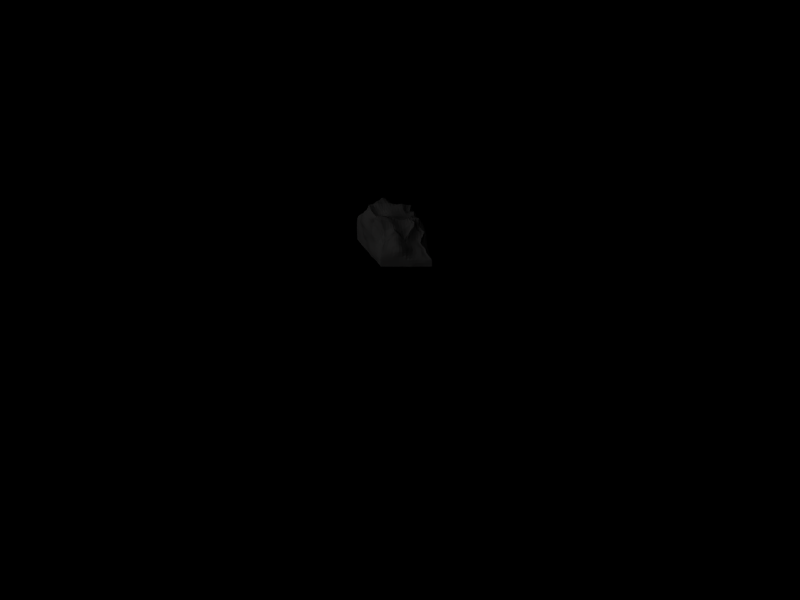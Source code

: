 # Source: stonewall4.blend  (saved by Blender 2.48.1; exported with 4.5.12 LTS)
import bpy
from mathutils import Matrix  # noqa: F401  (used for matrix-valued properties, if any)

bpy.ops.wm.read_factory_settings(use_empty=True)
scene = bpy.context.scene
scene.name = 'Scene'

# ---- collections
col_collection_1 = bpy.data.collections.new('Collection 1'); scene.collection.children.link(col_collection_1)

# ---- materials (node trees are filled in below, after node groups)
mat_material_001 = bpy.data.materials.new('Material.001')
mat_material_001.alpha_threshold = 0.0
mat_material_001.preview_render_type = 'FLAT'
mat_material_001.diffuse_color = (0.3564, 0.3506, 0.3506, 1.0)
mat_material_001.roughness = 0.5
mat_material_001.specular_intensity = 0.0
mat_material_001.line_color = (0.0, 0.0, 0.0, 1.0)

# ---- material node trees

# ---- world
world_world = bpy.data.worlds.new('World'); scene.world = world_world
world_world.color = (0.0, 0.0, 0.0)
world_world.use_sun_shadow = False
world_world.sun_shadow_jitter_overblur = 0.0
world_world.cycles.sampling_method = 'MANUAL'
world_world.cycles.sample_map_resolution = 256

# ---- cameras
cam_camera = bpy.data.cameras.new('Camera')
cam_camera.type = 'ORTHO'
cam_camera.passepartout_alpha = 0.2
cam_camera.clip_start = 0.001
cam_camera.clip_end = 4092.0
cam_camera.lens = 35.0
cam_camera.ortho_scale = 30.0
cam_camera.show_passepartout = False
cam_camera.show_safe_areas = True
cam_camera.dof.focus_distance = 0.0
cam_camera.dof.aperture_fstop = 128.0

# ---- lights
light_lamp_002 = bpy.data.lights.new('Lamp.002', 'POINT')
light_lamp_002.transmission_factor = 0.0
light_lamp_002.energy = 100.0
light_lamp_002.shadow_buffer_clip_start = 0.5
light_lamp_002.shadow_soft_size = 1.0
light_lamp_002.shadow_maximum_resolution = 0.006
light_lamp_002.use_absolute_resolution = True
light_lamp_002.cycles.use_multiple_importance_sampling = False
light_lamp = bpy.data.lights.new('Lamp', 'SUN')
light_lamp.transmission_factor = 0.0
light_lamp.angle = 1.571
light_lamp.energy = 1.0
light_lamp.shadow_buffer_clip_start = 0.5
light_lamp.shadow_soft_size = 1.0
light_lamp.shadow_cascade_max_distance = 1000.0
light_lamp.cycles.use_multiple_importance_sampling = False

# ---- meshes
me_plane = bpy.data.meshes.new('Plane')
me_plane.from_pydata([(0.6045, -0.05723, -0.3884), (0.9962, -1.046, -0.002478), (-0.9361, -1.046, -0.001858), (-0.7813, -0.03782, -0.4357), (0.001046, -1.046, 0.005089), (0.7762, -0.5213, -0.2132), (-0.08232, -0.08086, -0.3123), (-0.8576, -0.3588, -0.2171), (-0.01848, -0.3271, -0.0966), (0.4993, -1.046, 0.002381), (-0.4916, -1.046, 0.008078), (0.6951, -0.3781, -0.3084), (0.8799, -0.651, -0.09469), (0.368, 0.3291, -0.5097), (-0.4396, 0.234, -0.2976), (-0.9103, -0.5768, -0.05008), (-0.816, -0.2126, -0.3363), (-0.4484, -0.2571, -0.09454), (-0.07451, -0.2065, -0.2156), (0.4613, -0.3574, -0.3373), (0.01166, -0.5594, -0.004209), (-0.422, -0.02138, -0.2316), (0.4049, -0.1624, -0.5332), (-0.4803, -0.5568, -0.01062), (0.5018, -0.5951, -0.1551), (0.7502, -1.046, 0.005292), (0.2507, -1.046, 0.01719), (-0.7456, -1.046, 0.00318), (-0.2457, -1.046, 0.002527), (0.6175, -0.3029, -0.3517), (0.7461, -0.4383, -0.2694), (0.9896, -0.7872, -0.00607), (0.8077, -0.5865, -0.1639), (0.548, 0.09109, -0.5493), (0.1644, 0.1195, -0.4396), (-0.5968, 0.08014, -0.3857), (-0.2701, 0.1684, -0.259), (-0.9313, -0.7836, 0.002179), (-0.8799, -0.4443, -0.1343), (-0.8041, -0.1578, -0.3704), (-0.8383, -0.2956, -0.2741), (-0.2512, -0.2453, -0.04096), (-0.6747, -0.3414, -0.2012), (-0.05214, -0.2747, -0.141), (-0.07261, -0.1871, -0.2526), (0.6331, -0.4423, -0.2948), (0.2448, -0.3537, -0.3158), (0.01057, -0.4188, -0.05242), (0.006814, -0.7788, 0.02613), (-0.6103, -0.1438, -0.3122), (-0.4328, 0.08532, -0.2954), (-0.2673, -0.07723, -0.2014), (-0.4315, -0.1475, -0.1793), (0.1639, -0.1736, -0.4112), (0.3887, 0.002205, -0.5646), (0.5293, -0.2759, -0.4413), (0.4214, -0.2652, -0.447), (-0.7147, -0.5714, -0.02025), (-0.4629, -0.3758, -0.06704), (-0.2407, -0.5478, 0.02744), (-0.4837, -0.7815, 0.01383), (0.2705, -0.5959, -0.1445), (0.4826, -0.4512, -0.2835), (0.6917, -0.6333, -0.1207), (0.5001, -0.7862, 0.009254), (-0.6102, -0.05808, -0.3282), (-0.2693, 0.04033, -0.2512), (-0.6532, -0.2649, -0.2569), (-0.2597, -0.1753, -0.1111), (0.1606, -0.0704, -0.4479), (0.5246, -0.1627, -0.5013), (0.1957, -0.2817, -0.3536), (0.5681, -0.3534, -0.394), (-0.6918, -0.432, -0.1134), (-0.2436, -0.3584, 0.02011), (-0.7395, -0.7834, 0.01196), (-0.2393, -0.78, 0.007728), (0.2741, -0.4512, -0.274), (0.6526, -0.5299, -0.2295), (0.2559, -0.7812, 0.03526), (0.765, -0.7884, 0.007373), (0.8779, -1.046, 0.0007131), (0.6247, -1.046, -0.003384), (0.3752, -1.046, 0.005037), (0.1261, -1.046, 0.01255), (-0.8729, -1.046, 0.000944), (-0.6185, -1.046, 0.006582), (-0.3686, -1.046, 0.005435), (-0.1223, -1.046, 0.00113), (0.5691, -0.2275, -0.3855), (0.663, -0.3465, -0.3262), (0.7216, -0.4066, -0.2912), (0.7652, -0.4765, -0.242), (0.9974, -0.8994, -0.001345), (0.9411, -0.7026, -0.04447), (0.7887, -0.5579, -0.1885), (0.8355, -0.6155, -0.1347), (0.5789, 0.001395, -0.4698), (0.4465, 0.1946, -0.5726), (0.287, 0.2876, -0.4719), (0.03219, -0.05827, -0.3821), (-0.5222, 0.1731, -0.3355), (-0.356, 0.2207, -0.2727), (-0.1811, 0.03713, -0.2753), (-0.9338, -0.8987, 0.0006457), (-0.9245, -0.6753, -0.0138), (-0.8954, -0.4996, -0.09413), (-0.8679, -0.3986, -0.1779), (-0.7987, -0.1243, -0.3871), (-0.8104, -0.1792, -0.3559), (-0.8276, -0.2592, -0.3029), (-0.8469, -0.3264, -0.2487), (-0.3479, -0.2347, -0.06191), (-0.1407, -0.2853, -0.03977), (-0.5579, -0.305, -0.1534), (-0.7962, -0.3589, -0.2155), (-0.06223, -0.2479, -0.175), (-0.03539, -0.2983, -0.1178), (-0.07667, -0.1871, -0.2393), (-0.07507, -0.1692, -0.2742), (0.5456, -0.3913, -0.3223), (0.7035, -0.4955, -0.2545), (0.3598, -0.3487, -0.3428), (0.1137, -0.3543, -0.2219), (0.01327, -0.4777, -0.02967), (-0.002516, -0.369, -0.07128), (0.008029, -0.6645, 0.0231), (0.00386, -0.8959, 0.01763), (-0.5069, -0.06541, -0.266), (-0.7431, -0.2075, -0.3301), (-0.4276, 0.03548, -0.2664), (-0.4347, 0.1448, -0.3035), (-0.3441, -0.03337, -0.2145), (-0.178, -0.1461, -0.1889), (-0.4246, -0.08898, -0.2036), (-0.4381, -0.2016, -0.1343), (0.2892, -0.1436, -0.4908), (0.04036, -0.2172, -0.308), (0.3956, -0.09346, -0.5539), (0.3828, 0.1388, -0.5578), (0.6006, -0.3501, -0.371), (0.4936, -0.2061, -0.5078), (0.413, -0.217, -0.4961), (0.441, -0.3126, -0.3872), (-0.5975, -0.5642, -0.01563), (-0.8418, -0.5755, -0.03257), (-0.4725, -0.4565, -0.03586), (-0.4557, -0.3119, -0.0815), (-0.1158, -0.5497, 0.0273), (-0.3622, -0.5512, 0.01152), (-0.4847, -0.6664, 0.009161), (-0.4875, -0.8979, 0.01154), (0.1419, -0.5791, -0.07735), (0.3893, -0.6002, -0.1676), (0.4939, -0.5151, -0.2352), (0.4723, -0.4014, -0.3109), (0.6108, -0.6031, -0.1312), (0.7719, -0.653, -0.1136), (0.5015, -0.6867, -0.05501), (0.4998, -0.8972, 0.02629), (-0.737, -0.1494, -0.3525), (-0.6132, -0.02833, -0.3514), (-0.5158, 0.03771, -0.309), (-0.6084, -0.09138, -0.3256), (-0.3523, 0.09614, -0.2722), (-0.269, 0.08861, -0.2599), (-0.1788, -0.09333, -0.2376), (-0.2704, -0.005191, -0.235), (-0.7771, -0.2949, -0.2721), (-0.6315, -0.2142, -0.2825), (-0.5353, -0.2006, -0.2194), (-0.6627, -0.3024, -0.2312), (-0.3449, -0.1425, -0.146), (-0.2627, -0.1381, -0.1542), (-0.1623, -0.227, -0.1016), (-0.2547, -0.2076, -0.07399), (0.03898, -0.1816, -0.3471), (0.1595, -0.01224, -0.4505), (0.2816, 0.03678, -0.5167), (0.1608, -0.1112, -0.4351), (0.4856, -0.07983, -0.5629), (0.543, -0.05954, -0.545), (0.5364, -0.2596, -0.4221), (0.5189, -0.229, -0.4621), (0.07067, -0.2973, -0.2521), (0.1794, -0.2399, -0.3777), (0.313, -0.2613, -0.4184), (0.2184, -0.3153, -0.3347), (0.5026, -0.2956, -0.4367), (0.5449, -0.3141, -0.4224), (0.6631, -0.4111, -0.3294), (0.6016, -0.3964, -0.346), (-0.8162, -0.4438, -0.128), (-0.6828, -0.3841, -0.159), (-0.5762, -0.4081, -0.09562), (-0.7029, -0.4914, -0.0661), (-0.3528, -0.3488, -0.01826), (-0.2471, -0.2949, -0.01315), (-0.1203, -0.3869, 0.01722), (-0.2422, -0.4428, 0.04039), (-0.8674, -0.7839, 0.007601), (-0.7301, -0.6732, 0.004545), (-0.6116, -0.7825, 0.01416), (-0.7426, -0.8987, 0.007983), (-0.3614, -0.7806, 0.01017), (-0.2401, -0.6636, 0.008712), (-0.1164, -0.7796, 0.01414), (-0.2425, -0.8972, 0.005676), (0.1438, -0.4461, -0.1752), (0.2609, -0.399, -0.2951), (0.3826, -0.4423, -0.2978), (0.2771, -0.5149, -0.232), (0.582, -0.4814, -0.2512), (0.6483, -0.486, -0.2597), (0.7149, -0.5747, -0.2022), (0.6639, -0.5785, -0.1825), (0.1315, -0.7789, 0.03743), (0.2627, -0.6845, -0.03603), (0.3782, -0.7837, 0.02378), (0.2532, -0.8947, 0.03538), (0.634, -0.7887, 0.003789), (0.7345, -0.6989, -0.05003), (0.8775, -0.7898, 0.0003565), (0.7589, -0.8985, 0.0171), (-0.7363, -0.1215, -0.3738), (-0.5175, 0.08872, -0.326), (-0.7392, -0.1717, -0.3447), (-0.5107, -0.006802, -0.2927), (-0.353, 0.1446, -0.2779), (-0.1797, -0.05896, -0.2579), (-0.3492, 0.04342, -0.251), (-0.181, -0.1079, -0.2198), (-0.7612, -0.2572, -0.2983), (-0.5187, -0.1381, -0.24), (-0.7856, -0.3261, -0.2469), (-0.5449, -0.252, -0.188), (-0.3433, -0.09598, -0.1797), (-0.1692, -0.197, -0.1416), (-0.3449, -0.1862, -0.1016), (-0.1513, -0.2533, -0.0694), (0.03624, -0.1545, -0.3627), (0.2823, 0.1386, -0.5076), (0.03718, -0.1908, -0.3327), (0.2834, -0.0525, -0.5107), (0.4776, 0.0318, -0.5871), (0.537, -0.1626, -0.4632), (0.4892, -0.1522, -0.5322), (0.5654, -0.3148, -0.3873), (0.05597, -0.2649, -0.2744), (0.3, -0.2106, -0.4599), (0.09118, -0.323, -0.237), (0.3358, -0.305, -0.3774), (0.4964, -0.2512, -0.4766), (0.6319, -0.3794, -0.3542), (0.5195, -0.3446, -0.3806), (0.6896, -0.4495, -0.2921), (-0.8054, -0.3985, -0.1736), (-0.5673, -0.3543, -0.1271), (-0.829, -0.4998, -0.07973), (-0.587, -0.4753, -0.05469), (-0.3498, -0.2853, -0.04386), (-0.1299, -0.3314, -0.01049), (-0.3587, -0.4425, 0.007539), (-0.1165, -0.4563, 0.03474), (-0.8581, -0.6749, -0.003176), (-0.6076, -0.6701, 0.007811), (-0.8704, -0.8989, 0.004863), (-0.615, -0.8986, 0.01077), (-0.3628, -0.6645, 0.008371), (-0.1165, -0.6637, 0.01522), (-0.365, -0.8975, 0.008399), (-0.1194, -0.8965, 0.008821), (0.1309, -0.3976, -0.1981), (0.3714, -0.3922, -0.3206), (0.1461, -0.5027, -0.1376), (0.3913, -0.5096, -0.2541), (0.5685, -0.4336, -0.2856), (0.7072, -0.5386, -0.2277), (0.5936, -0.5369, -0.1995), (0.7336, -0.6115, -0.1649), (0.136, -0.6743, -0.002837), (0.3833, -0.6884, -0.05508), (0.1287, -0.8951, 0.0289), (0.3767, -0.8957, 0.03339), (0.6318, -0.6874, -0.05191), (0.8288, -0.7071, -0.05174), (0.6297, -0.899, 0.02039), (0.8824, -0.8997, 0.007829), (0.5737, 0.1451, -0.6309), (0.3696, 0.3836, -0.6545), (0.3706, 0.5804, -0.8387), (0.1937, 0.5588, -0.8116), (0.2632, 0.4275, -0.5478), (0.02151, 0.1152, -0.4742), (0.1596, 0.5416, -0.7233), (-0.03208, 0.4137, -0.6431), (0.2659, 0.5534, -1.099), (0.1849, 0.5665, -1.045), (0.2352, 0.5875, -1.438), (0.1217, 0.527, -1.376), (0.0997, 0.5616, -0.9539), (-0.111, 0.5529, -0.9244), (-0.01556, 0.5049, -1.321), (-0.2043, 0.4968, -1.295), (-0.1936, 0.1344, -0.4008), (-0.3629, 0.2755, -0.4044), (-0.2571, 0.4148, -0.6129), (-0.4637, 0.5593, -0.6237), (-0.533, 0.3117, -0.461), (-0.7423, 0.203, -0.5522), (-0.6884, 0.6722, -0.663), (-0.9324, 0.7214, -0.6796), (-0.3497, 0.6161, -0.9276), (-0.5743, 0.6234, -0.9434), (-0.4298, 0.4831, -1.289), (-0.648, 0.451, -1.276), (-0.8061, 0.6023, -0.9617), (-1.05, 0.5836, -0.9632), (-0.8343, 0.377, -1.284), (-1.037, 0.3596, -1.308), (0.07585, 0.5039, -1.783), (-0.03509, 0.5723, -1.765), (0.115, 0.643, -2.088), (-0.05291, 0.6961, -2.062), (-0.1526, 0.5882, -1.711), (-0.3123, 0.5522, -1.659), (-0.2219, 0.715, -2.042), (-0.443, 0.6381, -2.034), (0.04197, 0.5352, -2.273), (-0.1853, 0.5082, -2.283), (-0.1825, 0.2252, -2.51), (-0.3875, 0.2981, -2.565), (-0.3926, 0.5379, -2.332), (-0.5932, 0.6476, -2.391), (-0.5519, 0.4755, -2.655), (-0.7179, 0.65, -2.745), (-0.5297, 0.5179, -1.647), (-0.6932, 0.401, -1.651), (-0.6714, 0.571, -2.029), (-0.8507, 0.5257, -2.041), (-0.8369, 0.2901, -1.677), (-1.033, 0.2962, -1.704), (-1.031, 0.5009, -2.061), (-1.268, 0.5675, -2.071), (-0.8131, 0.7284, -2.418), (-1.013, 0.7079, -2.415), (-0.8695, 0.6588, -2.785), (-0.9517, 0.548, -2.775), (-1.145, 0.6326, -2.41), (-1.289, 0.5682, -2.402), (-1.013, 0.4784, -2.761), (-1.131, 0.4019, -2.752), (0.435, 0.2094, -0.6907), (0.4249, 0.3744, -0.7667), (0.2566, 0.5761, -0.8304), (0.2978, 0.5376, -0.6993), (0.157, 0.267, -0.5164), (0.2092, 0.5166, -0.6287), (0.08295, 0.4784, -0.6757), (-0.005762, 0.2837, -0.5473), (0.2159, 0.5634, -1.082), (0.2487, 0.557, -1.255), (0.1757, 0.5496, -1.408), (0.1701, 0.5245, -1.183), (0.009252, 0.548, -0.9274), (0.05926, 0.4934, -1.119), (-0.103, 0.4976, -1.304), (-0.157, 0.499, -1.11), (-0.2802, 0.2055, -0.3985), (-0.2233, 0.2958, -0.5073), (-0.3592, 0.4809, -0.615), (-0.4061, 0.4217, -0.507), (-0.6305, 0.254, -0.5123), (-0.6104, 0.549, -0.5405), (-0.8056, 0.7085, -0.6756), (-0.8474, 0.5851, -0.5845), (-0.464, 0.6421, -0.9328), (-0.3908, 0.5364, -1.109), (-0.5469, 0.4668, -1.283), (-0.6226, 0.5287, -1.105), (-0.9235, 0.5963, -0.9639), (-0.84, 0.4902, -1.114), (-0.9308, 0.3514, -1.299), (-1.063, 0.472, -1.121), (0.01519, 0.5261, -1.779), (0.08964, 0.5969, -1.962), (0.02759, 0.6662, -2.075), (-0.04131, 0.6748, -1.934), (-0.2234, 0.5646, -1.681), (-0.1881, 0.6753, -1.882), (-0.3229, 0.6848, -2.037), (-0.3746, 0.6043, -1.842), (-0.07324, 0.5213, -2.272), (-0.07317, 0.3655, -2.379), (-0.2914, 0.2367, -2.529), (-0.2959, 0.3722, -2.41), (-0.4917, 0.5818, -2.362), (-0.4803, 0.4734, -2.482), (-0.6328, 0.5746, -2.703), (-0.6598, 0.6432, -2.562), (-0.621, 0.4685, -1.649), (-0.5965, 0.5278, -1.835), (-0.7657, 0.5402, -2.033), (-0.7592, 0.4295, -1.848), (-0.9261, 0.2726, -1.696), (-0.9167, 0.3569, -1.874), (-1.137, 0.5135, -2.069), (-1.135, 0.407, -1.892), (-0.9275, 0.7215, -2.418), (-0.8537, 0.7584, -2.605), (-0.9166, 0.6081, -2.783), (-0.9898, 0.6639, -2.596), (-1.207, 0.5945, -2.407), (-1.081, 0.5622, -2.585), (-1.059, 0.446, -2.754), (-1.202, 0.4828, -2.575), (0.3352, 0.5143, -0.573), (0.1788, 0.5536, -0.7726), (0.2846, 0.5848, -0.9701), (0.1703, 0.6233, -0.9334), (0.06008, 0.516, -1.348), (0.1549, 0.5662, -0.9966), (0.1129, 0.5895, -0.8304), (-0.06438, 0.5353, -0.7593), (-0.445, 0.3148, -0.4239), (-0.5743, 0.6223, -0.6439), (-0.5243, 0.6268, -0.7832), (-0.3008, 0.5692, -0.7517), (-0.7421, 0.4264, -1.272), (-0.6877, 0.5963, -0.9554), (-0.9968, 0.6838, -0.8179), (-0.7471, 0.668, -0.8136), (-0.08786, 0.6034, -1.741), (-0.1337, 0.7187, -2.05), (-0.09362, 0.6315, -2.17), (0.09781, 0.6167, -2.18), (-0.4721, 0.3875, -2.608), (-0.2928, 0.5085, -2.305), (-0.5192, 0.6672, -2.219), (-0.2994, 0.642, -2.189), (-0.761, 0.3379, -1.657), (-0.9374, 0.5154, -2.051), (-0.7511, 0.6659, -2.225), (-0.9546, 0.6663, -2.232), (-0.9807, 0.507, -2.768), (-1.083, 0.6786, -2.412), (-1.319, 0.6099, -2.237), (-1.136, 0.6442, -2.241), (-0.09617, 0.0733, -0.4292), (-0.1506, 0.3901, -0.6204), (-0.3156, 0.4938, -1.292), (-0.2327, 0.5719, -0.9271), (-0.2541, 0.5111, -1.478), (-0.09239, 0.5396, -1.525), (0.1559, 0.5276, -1.609), (0.04009, 0.5399, -1.578), (-0.804, 0.6703, -2.774), (-0.6991, 0.712, -2.41), (-0.4213, 0.5369, -1.65), (-0.5645, 0.6025, -2.03), (-1.011, 0.2877, -1.508), (-0.8174, 0.3017, -1.473), (-0.4741, 0.4867, -1.465), (-0.6602, 0.4165, -1.455), (-1.103, 0.3236, -1.711), (-1.335, 0.5933, -2.071), (-1.341, 0.5522, -2.399), (-1.18, 0.3615, -2.749), (-1.094, 0.3726, -1.311), (-1.116, 0.579, -0.9603), (-0.9974, 0.7103, -0.6781), (-0.8031, 0.2072, -0.5558), (-0.8818, 0.5517, -2.968), (-0.938, 0.4241, -2.958), (-0.9936, 0.4049, -2.942), (-1.127, 0.3599, -2.933), (-0.7628, 0.5634, -2.942), (-0.5989, 0.5384, -2.853), (-0.4436, 0.3285, -2.757), (-0.2542, 0.197, -2.683), (0.3442, 0.5585, -1.099), (0.3104, 0.6282, -1.455), (0.5019, 0.5796, -0.8439), (0.7014, 0.1337, -0.5435), (0.1656, 0.5186, -1.78), (0.2129, 0.6384, -2.099), (0.1575, 0.5452, -2.283), (-0.06039, 0.2516, -2.51), (-0.1572, 0.01991, -0.3113), (-0.3298, 0.2257, -0.2911), (-0.4927, 0.2372, -0.3462), (-0.6841, 0.003486, -0.4389), (0.06609, 0.03984, -0.4187), (0.3098, 0.3589, -0.4904), (0.4651, 0.1788, -0.5961), (0.6125, 0.03937, -0.4782), (0.3688, 0.4968, -0.7277), (0.1197, 0.3939, -0.5844), (0.204, 0.5383, -1.224), (-0.03887, 0.4897, -1.11), (-0.3158, 0.3587, -0.5033), (-0.7255, 0.5725, -0.5707), (-0.5087, 0.5426, -1.105), (-0.946, 0.4736, -1.118), (0.02027, 0.6259, -1.951), (-0.2706, 0.6407, -1.857), (-0.1903, 0.3527, -2.387), (-0.5689, 0.5437, -2.524), (-0.6843, 0.4822, -1.839), (-1.015, 0.3613, -1.886), (-0.931, 0.7209, -2.603), (-1.132, 0.5311, -2.578), (0.252, 0.5447, -0.6715), (0.2179, 0.6253, -0.9603), (0.1279, 0.5115, -1.146), (0.04486, 0.5688, -0.7871), (-0.502, 0.4978, -0.5153), (-0.4148, 0.612, -0.7656), (-0.7344, 0.5074, -1.109), (-0.8646, 0.6924, -0.8182), (-0.1125, 0.6954, -1.906), (7.584e-05, 0.6265, -2.173), (-0.3912, 0.4188, -2.444), (-0.4084, 0.6538, -2.206), (-0.8324, 0.3818, -1.861), (-0.8583, 0.6521, -2.227), (-1.037, 0.6009, -2.59), (-1.22, 0.6119, -2.241), (-0.1233, 0.2552, -0.5163), (-0.2742, 0.5144, -1.112), (-0.1648, 0.5196, -1.497), (0.09597, 0.5225, -1.596), (-0.7571, 0.7338, -2.591), (-0.494, 0.5662, -1.836), (-0.9089, 0.2721, -1.498), (-0.5769, 0.4537, -1.463), (-1.277, 0.4946, -1.893), (-1.249, 0.452, -2.571), (-1.124, 0.4771, -1.121), (-0.9113, 0.5911, -0.5819), (-0.9144, 0.4748, -2.965), (-1.045, 0.3871, -2.935), (-0.6788, 0.5729, -2.903), (-0.3544, 0.24, -2.711), (0.3169, 0.5779, -1.265), (0.4843, 0.2519, -0.7524), (0.1801, 0.5946, -1.965), (0.05208, 0.3955, -2.386), (-0.2459, 0.1537, -0.2865), (-0.5962, 0.08152, -0.386), (0.206, 0.2538, -0.4547), (0.5624, 0.1188, -0.5556), (0.1444, 0.5937, -0.8814), (-0.6341, 0.6356, -0.803), (-0.1917, 0.6313, -2.175), (-1.052, 0.6781, -2.238), (-0.1846, 0.5335, -0.7499), (-0.02507, 0.5566, -1.556), (-0.6344, 0.6787, -2.225), (-0.7375, 0.3642, -1.451), (-1.377, 0.6109, -2.236), (-1.065, 0.6704, -0.814), (-0.9614, 0.4109, -2.949), (-0.5225, 0.4325, -2.804), (0.3908, 0.5745, -0.9676), (0.2013, 0.6155, -2.192), (-0.4117, 0.2708, -0.3067), (0.3751, 0.3485, -0.541), (-0.3606, 0.5011, -1.469), (-1.067, 0.3078, -1.512), (-0.8327, 0.5653, -2.963), (0.2414, 0.5597, -1.617), (-0.0558, -0.05132, -0.3563), (-1.19, 0.3395, -2.939), (0.6435, 0.003454, -0.4164), (-0.1416, 0.1906, -2.671), (-0.1569, -0.03858, -0.288), (-0.246, 0.1113, -0.2697), (-0.05376, -0.1191, -0.3276), (-0.3291, 0.1876, -0.2763), (-0.4093, 0.2176, -0.2965), (-0.4906, 0.1848, -0.3301), (-0.5778, 0.06431, -0.3698), (-0.7597, -0.0808, -0.4123), (0.06345, -0.04055, -0.4064), (0.1989, 0.1671, -0.4573), (0.3111, 0.2717, -0.5001), (0.3913, 0.2484, -0.5543), (0.4924, 0.1042, -0.5821), (0.5629, 0.0336, -0.5366), (0.5634, -0.06457, -0.4609), (0.5854, -0.1113, -0.4084), (-0.9837, -0.8997, -0.1754), (-1.118, -0.8989, -0.5522), (-0.9827, -0.6766, -0.1892), (-1.124, -0.6682, -0.5467), (-1.257, -0.8957, -0.9317), (-1.36, -0.8951, -1.304), (-1.269, -0.6646, -0.9287), (-1.382, -0.6632, -1.298), (-0.938, -0.4968, -0.2786), (-1.089, -0.4541, -0.5909), (-0.9073, -0.3845, -0.3681), (-1.085, -0.2624, -0.6455), (-1.238, -0.4361, -0.9219), (-1.366, -0.4331, -1.292), (-1.253, -0.2064, -0.9099), (-1.377, -0.2015, -1.289), (-1.431, -0.8965, -1.676), (-1.541, -0.8975, -2.044), (-1.443, -0.6637, -1.671), (-1.54, -0.6645, -2.041), (-1.658, -0.8986, -2.419), (-1.761, -0.8989, -2.802), (-1.667, -0.6666, -2.413), (-1.777, -0.6677, -2.794), (-1.495, -0.4312, -1.671), (-1.58, -0.4338, -2.047), (-1.498, -0.1972, -1.675), (-1.583, -0.2042, -2.053), (-1.662, -0.4355, -2.417), (-1.776, -0.4365, -2.794), (-1.665, -0.2091, -2.427), (-1.757, -0.2073, -2.803), (-0.8847, -0.2972, -0.4362), (-1.077, -0.09231, -0.6946), (-0.8716, -0.2107, -0.4925), (-1.046, 0.08062, -0.7346), (-1.257, 0.01613, -0.9207), (-1.37, 0.01309, -1.304), (-1.231, 0.184, -0.9416), (-1.319, 0.1536, -1.325), (-0.8813, -0.07989, -0.5429), (-1.051, 0.2724, -0.7386), (-0.8323, 0.04225, -0.5769), (-1.011, 0.5137, -0.7306), (-1.206, 0.3234, -0.9521), (-1.242, 0.2442, -1.33), (-1.158, 0.4563, -0.9702), (-1.15, 0.313, -1.327), (-1.493, 0.002196, -1.686), (-1.608, 0.01702, -2.05), (-1.39, 0.1449, -1.707), (-1.548, 0.2005, -2.052), (-1.658, 0.01051, -2.425), (-1.662, -0.04605, -2.801), (-1.581, 0.1816, -2.402), (-1.509, 0.05102, -2.779), (-1.27, 0.2284, -1.719), (-1.457, 0.3419, -2.068), (-1.151, 0.2792, -1.717), (-1.368, 0.484, -2.079), (-1.481, 0.3094, -2.397), (-1.353, 0.1389, -2.76), (-1.379, 0.4354, -2.408), (-1.23, 0.2648, -2.76), (-1.053, -0.8985, -0.3584), (-0.9914, -0.7844, -0.1728), (-1.06, -0.6736, -0.359), (-1.131, -0.7827, -0.5457), (-1.317, -0.8947, -1.117), (-1.274, -0.7791, -0.93), (-1.338, -0.6636, -1.112), (-1.38, -0.7783, -1.3), (-1.014, -0.4753, -0.4404), (-0.917, -0.4357, -0.3281), (-0.9866, -0.3303, -0.5257), (-1.078, -0.3546, -0.622), (-1.305, -0.4353, -1.102), (-1.237, -0.3217, -0.9146), (-1.309, -0.2046, -1.093), (-1.368, -0.3173, -1.286), (-1.48, -0.8972, -1.86), (-1.441, -0.7796, -1.671), (-1.485, -0.6636, -1.857), (-1.543, -0.7806, -2.039), (-1.71, -0.8987, -2.611), (-1.663, -0.7825, -2.414), (-1.728, -0.6673, -2.601), (-1.768, -0.7834, -2.798), (-1.557, -0.4326, -1.862), (-1.496, -0.3127, -1.671), (-1.541, -0.1986, -1.868), (-1.575, -0.3167, -2.05), (-1.727, -0.4367, -2.6), (-1.658, -0.3204, -2.422), (-1.707, -0.2061, -2.613), (-1.767, -0.3211, -2.798), (-0.9669, -0.2061, -0.5893), (-0.8718, -0.258, -0.4647), (-0.9495, -0.06812, -0.6424), (-1.059, -0.003218, -0.7214), (-1.306, 0.01474, -1.105), (-1.243, 0.1067, -0.9362), (-1.286, 0.1698, -1.122), (-1.342, 0.08943, -1.32), (-0.9643, 0.1475, -0.6621), (-0.8648, -0.0282, -0.5609), (-0.9092, 0.4036, -0.6491), (-1.037, 0.3843, -0.7365), (-1.235, 0.2823, -1.129), (-1.182, 0.3881, -0.9599), (-1.166, 0.3848, -1.135), (-1.194, 0.2779, -1.327), (-1.552, 0.009045, -1.871), (-1.449, 0.08145, -1.7), (-1.459, 0.1623, -1.885), (-1.577, 0.1166, -2.053), (-1.649, -0.01734, -2.613), (-1.617, 0.09986, -2.421), (-1.528, 0.112, -2.584), (-1.591, 0.00621, -2.795), (-1.338, 0.2734, -1.9), (-1.206, 0.2516, -1.717), (-1.24, 0.3679, -1.901), (-1.401, 0.4065, -2.078), (-1.408, 0.2234, -2.565), (-1.427, 0.3662, -2.406), (-1.301, 0.3406, -2.576), (-1.291, 0.1954, -2.757), (-1.188, -0.8972, -0.747), (-1.191, -0.666, -0.7461), (-0.9632, -0.577, -0.2253), (-1.105, -0.5589, -0.5623), (-1.183, -0.22, -0.76), (-1.163, -0.4398, -0.7482), (-1.251, -0.5502, -0.9279), (-1.374, -0.5481, -1.297), (-1.602, -0.8979, -2.228), (-1.601, -0.6655, -2.225), (-1.557, -0.549, -2.043), (-1.467, -0.5474, -1.67), (-1.63, -0.2105, -2.24), (-1.598, -0.4345, -2.233), (-1.781, -0.552, -2.789), (-1.666, -0.5506, -2.412), (-1.187, -0.004584, -0.7866), (-1.144, 0.1716, -0.8184), (-1.041, 0.1688, -0.7402), (-0.8744, -0.1458, -0.5217), (-1.11, 0.5177, -0.8331), (-1.131, 0.3342, -0.827), (-1.29, 0.2055, -1.33), (-1.22, 0.2556, -0.9473), (-1.646, 0.01719, -2.235), (-1.612, 0.2248, -2.222), (-1.335, 0.1956, -1.715), (-1.512, 0.2752, -2.054), (-1.411, 0.4973, -2.245), (-1.517, 0.3634, -2.233), (-1.424, 0.09467, -2.762), (-1.54, 0.254, -2.387), (-1.393, -0.8959, -1.491), (-1.414, -0.6631, -1.486), (-1.444, -0.1984, -1.482), (-1.421, -0.4305, -1.48), (-1.381, -0.08794, -1.29), (-1.265, -0.09226, -0.9063), (-0.8991, -0.3376, -0.4052), (-1.093, -0.1765, -0.6657), (-1.134, 0.2685, -1.525), (-1.252, 0.2226, -1.53), (-1.431, 0.005387, -1.502), (-1.349, 0.1444, -1.524), (-1.721, -0.1153, -2.806), (-1.676, -0.09814, -2.429), (-1.51, -0.09007, -1.678), (-1.612, -0.09566, -2.053), (-1.705, -0.05667, -2.988), (-1.537, 0.03008, -2.973), (-1.359, 0.1079, -2.96), (-1.228, 0.2328, -2.948), (-1.806, -0.2089, -2.993), (-1.821, -0.4365, -2.988), (-1.821, -0.6678, -2.988), (-1.81, -0.8987, -2.993), (-1.104, 0.3236, -1.711), (-1.35, 0.5804, -2.078), (-1.35, 0.5233, -2.41), (-1.188, 0.3578, -2.756), (-1.108, 0.3576, -1.327), (-1.134, 0.5385, -0.976), (-1.016, 0.6604, -0.7063), (-0.8183, 0.1686, -0.5675), (-0.8811, -0.5012, -0.1003), (-0.8525, -0.3992, -0.1838), (-0.9129, -0.6752, -0.01859), (-0.9196, -0.8994, -0.002854), (-0.8295, -0.3271, -0.2506), (-0.8161, -0.2598, -0.3058), (-0.8064, -0.1795, -0.3533), (-0.7994, -0.1243, -0.3853), (-1.417, -1.046, -1.68), (-1.537, -1.046, -2.05), (-1.651, -1.046, -2.425), (-1.755, -1.046, -2.806), (-1.328, -1.046, -1.308), (-1.201, -1.046, -0.9339), (-1.072, -1.046, -0.5597), (-0.9715, -1.046, -0.1822), (-1.068, -0.7833, -0.3475), (-1.339, -0.7782, -1.114), (-0.9908, -0.3973, -0.4906), (-1.3, -0.3204, -1.094), (-1.483, -0.78, -1.856), (-1.717, -0.7832, -2.606), (-1.548, -0.3142, -1.865), (-1.717, -0.3212, -2.606), (-0.9496, -0.1421, -0.6201), (-1.295, 0.1001, -1.117), (-0.9427, 0.2704, -0.6611), (-1.194, 0.3314, -1.13), (-1.516, 0.09389, -1.879), (-1.593, 0.04882, -2.608), (-1.279, 0.3167, -1.901), (-1.364, 0.2771, -2.569), (-1.199, -0.7805, -0.7466), (-1.041, -0.57, -0.3881), (-1.163, -0.3304, -0.7553), (-1.323, -0.5494, -1.11), (-1.605, -0.7815, -2.222), (-1.523, -0.5478, -1.858), (-1.601, -0.3192, -2.236), (-1.734, -0.552, -2.595), (-1.169, 0.09103, -0.809), (-0.9552, 0.02416, -0.6565), (-1.129, 0.4239, -0.8277), (-1.271, 0.23, -1.129), (-1.623, 0.1326, -2.232), (-1.401, 0.2211, -1.893), (-1.447, 0.4236, -2.245), (-1.462, 0.1739, -2.563), (-1.409, -0.7788, -1.487), (-1.431, -0.3134, -1.477), (-1.311, -0.08959, -1.091), (-0.9841, -0.2671, -0.5574), (-1.193, 0.2459, -1.525), (-1.391, 0.08291, -1.519), (-1.688, -0.1007, -2.619), (-1.559, -0.08905, -1.869), (-1.628, -0.008665, -2.982), (-1.28, 0.1606, -2.952), (-1.814, -0.3212, -2.99), (-1.814, -0.7832, -2.99), (-1.219, 0.4416, -1.899), (-1.26, 0.4241, -2.584), (-1.14, 0.4501, -1.138), (-0.924, 0.5744, -0.6044), (-0.8658, -0.4449, -0.1433), (-0.9192, -0.7837, -0.004627), (-0.8201, -0.2964, -0.2772), (-0.8022, -0.1579, -0.3667), (-1.476, -1.046, -1.865), (-1.702, -1.046, -2.615), (-1.281, -1.046, -1.121), (-1.033, -1.046, -0.3715), (-1.172, -0.5511, -0.7459), (-1.594, -0.549, -2.228), (-1.126, 0.2498, -0.8254), (-1.582, 0.302, -2.219), (-1.416, -0.5466, -1.483), (-1.2, -0.1114, -0.764), (-1.308, 0.1917, -1.529), (-1.658, -0.104, -2.24), (-1.444, 0.06655, -2.965), (-1.822, -0.5522, -2.984), (-1.39, 0.5899, -2.245), (-1.094, 0.6234, -0.8327), (-0.8981, -0.5766, -0.05437), (-0.8129, -0.2128, -0.336), (-1.597, -1.046, -2.234), (-1.14, -1.046, -0.7478), (-1.449, -0.08877, -1.488), (-1.769, -0.1211, -2.994), (-1.083, 0.3021, -1.524), (-0.841, -0.3595, -0.2202), (-1.37, -1.046, -1.495), (-1.19, 0.3393, -2.939), (-1.806, -1.046, -2.997), (-0.9179, -1.046, -0.00473), (-1.101, 0.3043, -1.708), (-1.204, 0.4148, -1.894), (-1.078, 0.2919, -1.512), (-1.338, 0.5567, -2.072), (-1.383, 0.5743, -2.236), (-1.346, 0.5137, -2.399), (-1.254, 0.4167, -2.571), (-1.188, 0.3577, -2.756), (-1.185, 0.3122, -2.931), (-1.108, 0.353, -1.312), (-1.138, 0.4469, -1.121), (-1.126, 0.5364, -0.9592), (-1.071, 0.6152, -0.8171), (-0.9981, 0.6403, -0.6931), (-0.909, 0.5175, -0.6057), (-0.8181, 0.1679, -0.5674), (0.621, -0.0573, -0.3817), (1.005, -1.046, -0.00473), (0.09829, -1.046, -2.997), (-0.1694, 0.155, -2.689), (0.5627, -1.046, -1.495), (0.7855, -0.5211, -0.2117), (0.2209, 0.5205, -1.625), (0.08707, -0.1187, -2.984), (0.6497, -0.08643, -1.488), (0.7815, -1.046, -0.7478), (0.347, -1.046, -2.234), (0.7141, -0.3774, -0.3014), (0.891, -0.6498, -0.09312), (0.3606, 0.5426, -0.9913), (0.1742, 0.5692, -2.197), (0.1219, -0.5522, -2.984), (-0.05077, -0.01342, -2.821), (0.4037, -0.104, -2.24), (0.5084, 0.2688, -1.576), (0.7955, -0.1483, -0.7961), (0.6161, -0.5466, -1.483), (0.366, 0.306, -2.221), (0.5999, 0.2784, -0.9391), (0.3475, -0.549, -2.228), (0.8097, -0.5527, -0.7479), (0.9002, -1.046, -0.3715), (0.6992, -1.046, -1.121), (0.2228, -1.046, -2.615), (0.4465, -1.046, -1.865), (0.6398, -0.301, -0.3459), (0.7532, -0.4385, -0.2673), (1.001, -0.7869, -0.007478), (0.8171, -0.5858, -0.1627), (0.4626, 0.2543, -0.7841), (0.3039, 0.5591, -1.285), (0.01612, 0.3242, -2.393), (0.159, 0.5667, -1.971), (0.1103, -0.7832, -2.99), (0.1103, -0.3212, -2.99), (-0.1267, 0.02483, -2.733), (0.02861, -0.03585, -2.917), (0.5295, -0.08806, -1.868), (0.2143, -0.09809, -2.617), (0.6033, 0.1089, -1.527), (0.3569, 0.4027, -1.618), (0.801, -0.3593, -0.5769), (0.7466, -0.0896, -1.091), (0.6348, -0.3134, -1.477), (0.6073, -0.7788, -1.487), (0.1408, 0.1228, -2.47), (0.2324, 0.4173, -2.218), (0.3935, 0.2659, -1.936), (0.3794, 0.1362, -2.232), (0.5679, 0.3299, -1.209), (0.5314, 0.5042, -0.992), (0.7529, -0.09294, -0.657), (0.7405, 0.07833, -0.8557), (0.2672, -0.552, -2.595), (0.3495, -0.3192, -2.236), (0.4986, -0.5478, -1.858), (0.362, -0.7815, -2.222), (0.7473, -0.5494, -1.11), (0.7811, -0.34, -0.7745), (0.8749, -0.5991, -0.4219), (0.8414, -0.7805, -0.7466), (0.111, 0.2041, -2.419), (0.2475, 0.401, -1.968), (0.18, 0.03315, -2.569), (0.4994, 0.1063, -1.89), (0.3963, 0.4528, -1.27), (0.7261, 0.08556, -0.6881), (0.691, 0.1388, -1.13), (0.7514, -0.2206, -0.641), (0.2439, -0.3212, -2.606), (0.5188, -0.3142, -1.865), (0.2439, -0.7832, -2.606), (0.4598, -0.78, -1.856), (0.7335, -0.3204, -1.094), (0.8272, -0.4601, -0.5192), (0.7612, -0.7782, -1.114), (0.9452, -0.7852, -0.3491), (0.9523, -1.046, -0.1822), (0.8263, -1.046, -0.5597), (0.7309, -1.046, -0.9339), (0.6338, -1.046, -1.308), (0.1611, -1.046, -2.806), (0.2868, -1.046, -2.425), (0.397, -1.046, -2.05), (0.4992, -1.046, -1.68), (0.5927, -0.2257, -0.3739), (0.6836, -0.3451, -0.3189), (0.7334, -0.4067, -0.2881), (0.7728, -0.4766, -0.2405), (1.008, -0.8994, -0.002854), (0.9539, -0.7013, -0.04222), (0.798, -0.5574, -0.1873), (0.8453, -0.6146, -0.134), (0.6996, 0.1097, -0.5695), (0.458, 0.5555, -0.8708), (0.3243, 0.5296, -1.121), (0.2956, 0.5941, -1.466), (-0.09147, 0.1965, -2.522), (0.1245, 0.4812, -2.288), (0.1876, 0.6038, -2.103), (0.1459, 0.4875, -1.789), (0.1043, -0.8987, -2.993), (0.1179, -0.6678, -2.988), (0.1181, -0.4365, -2.988), (0.1031, -0.2066, -2.993), (-0.1531, 0.07406, -2.704), (-0.08862, -0.001065, -2.777), (-0.009751, -0.02186, -2.869), (0.05985, -0.06488, -2.955), (0.47, -0.09566, -2.053), (0.5979, -0.08655, -1.677), (0.3093, -0.09814, -2.429), (0.1468, -0.1132, -2.798), (0.5623, 0.1916, -1.547), (0.6403, 0.01893, -1.501), (0.4345, 0.3432, -1.604), (0.2785, 0.4531, -1.625), (0.7973, -0.2465, -0.6976), (0.8046, -0.4613, -0.402), (0.7824, -0.1011, -0.9166), (0.6967, -0.08794, -1.29), (0.6234, -0.4305, -1.48), (0.645, -0.1984, -1.482), (0.6127, -0.6631, -1.486), (0.589, -0.8959, -1.491), (0.2721, 0.2404, -2.341), (0.03219, 0.0201, -2.63), (0.3029, 0.3621, -2.223), (0.1968, 0.4839, -2.206), (0.3872, 0.2988, -2.085), (0.4448, 0.2537, -1.762), (0.3841, 0.231, -2.224), (0.3954, 0.01719, -2.235), (0.6105, 0.3492, -1.057), (0.5361, 0.2981, -1.387), (0.5697, 0.4068, -0.9709), (0.4304, 0.5099, -1.002), (0.7089, -0.306, -0.5023), (0.6944, 0.1291, -0.7975), (0.6765, 0.1786, -0.8942), (0.7758, -0.04139, -0.8207), (0.3091, -0.5506, -2.412), (0.1977, -0.552, -2.789), (0.3488, -0.4345, -2.233), (0.3759, -0.2105, -2.24), (0.5548, -0.5474, -1.67), (0.4213, -0.549, -2.043), (0.3563, -0.6655, -2.225), (0.3557, -0.8979, -2.228), (0.6859, -0.5481, -1.297), (0.7847, -0.5502, -0.9279), (0.7909, -0.4451, -0.7576), (0.7887, -0.2403, -0.7877), (0.8485, -0.5657, -0.5796), (0.8476, -0.6474, -0.2729), (0.8331, -0.666, -0.7461), (0.8301, -0.8972, -0.747), (-0.02001, 0.07025, -2.555), (0.06014, 0.2544, -2.401), (0.1955, 0.336, -2.313), (0.1236, 0.1581, -2.442), (0.2561, 0.4444, -2.113), (0.1895, 0.4727, -1.972), (0.2813, 0.3691, -1.79), (0.323, 0.3367, -1.958), (0.09295, -0.01972, -2.736), (0.1612, 0.07957, -2.518), (0.2834, 0.09867, -2.407), (0.201, -0.01999, -2.597), (0.4455, 0.1222, -2.058), (0.4494, 0.1878, -1.91), (0.5515, 0.1008, -1.711), (0.5307, 0.01609, -1.872), (0.3825, 0.4396, -1.439), (0.3401, 0.4989, -1.285), (0.4425, 0.4594, -1.125), (0.4774, 0.4061, -1.248), (0.5314, 0.2721, -0.8746), (0.5754, 0.1533, -0.7574), (0.6719, -0.1951, -0.5398), (0.7608, -0.01667, -0.6608), (0.6531, 0.1263, -1.325), (0.6412, 0.2413, -1.162), (0.7172, 0.1313, -0.9762), (0.7284, 0.02462, -1.107), (0.755, -0.05039, -0.7518), (0.7479, -0.1539, -0.6543), (0.749, -0.3717, -0.4732), (0.7739, -0.2947, -0.6114), (0.1785, -0.3211, -2.798), (0.2295, -0.2061, -2.613), (0.2946, -0.3204, -2.422), (0.2566, -0.4367, -2.6), (0.4347, -0.3167, -2.05), (0.5101, -0.1986, -1.868), (0.5839, -0.3127, -1.671), (0.5295, -0.4326, -1.862), (0.1787, -0.7834, -2.798), (0.2576, -0.6673, -2.601), (0.3051, -0.7825, -2.414), (0.2338, -0.8987, -2.611), (0.4097, -0.7806, -2.039), (0.4614, -0.6636, -1.857), (0.5279, -0.7796, -1.671), (0.4542, -0.8972, -1.86), (0.686, -0.3173, -1.286), (0.7431, -0.2046, -1.093), (0.7704, -0.3239, -0.9174), (0.7339, -0.4353, -1.102), (0.7987, -0.3889, -0.6582), (0.8159, -0.411, -0.5478), (0.8103, -0.546, -0.3527), (0.8502, -0.5222, -0.4739), (0.6903, -0.7783, -1.3), (0.7608, -0.6636, -1.112), (0.8063, -0.7791, -0.93), (0.7367, -0.8947, -1.117), (0.8935, -0.7827, -0.5457), (0.9091, -0.6877, -0.377), (0.9599, -0.7933, -0.1797), (0.9278, -0.8985, -0.3584), (-0.06085, 0.1194, -2.532), (0.155, 0.3997, -2.297), (0.005998, 0.03827, -2.591), (0.2335, 0.2863, -2.327), (0.2125, 0.5147, -2.11), (0.2008, 0.4191, -1.792), (0.3245, 0.3767, -2.106), (0.3699, 0.3197, -1.785), (0.06405, 0.002156, -2.684), (0.2814, 0.1735, -2.372), (0.1219, -0.05397, -2.772), (0.3024, 0.01392, -2.422), (0.4221, 0.2129, -2.068), (0.4995, 0.179, -1.735), (0.471, 0.01903, -2.049), (0.5902, 0.01434, -1.687), (0.3319, 0.5124, -1.457), (0.368, 0.4781, -1.13), (0.4512, 0.3713, -1.418), (0.5343, 0.4342, -1.102), (0.4934, 0.4503, -0.8839), (0.6785, -0.06462, -0.5676), (0.6197, 0.1826, -0.8349), (0.6916, -0.2668, -0.5117), (0.6055, 0.2167, -1.351), (0.6718, 0.2452, -1.012), (0.6872, 0.0247, -1.303), (0.7584, 0.01418, -0.9396), (0.7373, 0.05174, -0.7716), (0.7263, -0.3371, -0.4934), (0.7746, -0.1578, -0.7242), (0.7804, -0.4143, -0.4381), (0.1666, -0.206, -2.803), (0.2992, -0.2091, -2.427), (0.1895, -0.4365, -2.794), (0.3016, -0.4355, -2.417), (0.4417, -0.2042, -2.053), (0.5837, -0.1972, -1.675), (0.4419, -0.4338, -2.047), (0.5821, -0.4312, -1.671), (0.1901, -0.6677, -2.794), (0.309, -0.6666, -2.413), (0.1701, -0.8989, -2.802), (0.2968, -0.8986, -2.419), (0.4055, -0.6645, -2.041), (0.53, -0.6637, -1.671), (0.4046, -0.8975, -2.044), (0.5159, -0.8965, -1.676), (0.6935, -0.2015, -1.289), (0.778, -0.2121, -0.9166), (0.6809, -0.4331, -1.292), (0.7745, -0.4362, -0.9221), (0.7988, -0.3178, -0.6801), (0.8111, -0.5043, -0.3753), (0.8186, -0.4701, -0.622), (0.8198, -0.5935, -0.3186), (0.6934, -0.6632, -1.298), (0.8017, -0.6646, -0.9287), (0.6677, -0.8951, -1.304), (0.7883, -0.8957, -0.9317), (0.8809, -0.6703, -0.5505), (0.9002, -0.7105, -0.2218), (0.8772, -0.8989, -0.5522), (0.9686, -0.8997, -0.1754)], [(3, 583)], [(3, 108, 224), (35, 3, 224, 161), (224, 108, 39, 160), (161, 224, 160, 65), (101, 35, 161, 225), (14, 101, 225, 131), (225, 161, 65, 162), (131, 225, 162, 50), (160, 39, 109, 226), (65, 160, 226, 163), (226, 109, 16, 129), (163, 226, 129, 49), (162, 65, 163, 227), (50, 162, 227, 130), (227, 163, 49, 128), (130, 227, 128, 21), (102, 14, 131, 228), (36, 102, 228, 165), (228, 131, 50, 164), (165, 228, 164, 66), (103, 36, 165, 229), (6, 103, 229, 119), (229, 165, 66, 166), (119, 229, 166, 44), (164, 50, 130, 230), (66, 164, 230, 167), (230, 130, 21, 132), (167, 230, 132, 51), (166, 66, 167, 231), (44, 166, 231, 118), (231, 167, 51, 133), (118, 231, 133, 18), (129, 16, 110, 232), (49, 129, 232, 169), (232, 110, 40, 168), (169, 232, 168, 67), (128, 49, 169, 233), (21, 128, 233, 134), (233, 169, 67, 170), (134, 233, 170, 52), (168, 40, 111, 234), (67, 168, 234, 171), (234, 111, 7, 115), (171, 234, 115, 42), (170, 67, 171, 235), (52, 170, 235, 135), (235, 171, 42, 114), (135, 235, 114, 17), (132, 21, 134, 236), (51, 132, 236, 173), (236, 134, 52, 172), (173, 236, 172, 68), (133, 51, 173, 237), (18, 133, 237, 116), (237, 173, 68, 174), (116, 237, 174, 43), (172, 52, 135, 238), (68, 172, 238, 175), (238, 135, 17, 112), (175, 238, 112, 41), (174, 68, 175, 239), (43, 174, 239, 117), (239, 175, 41, 113), (117, 239, 113, 8), (100, 6, 119, 240), (34, 100, 240, 177), (240, 119, 44, 176), (177, 240, 176, 69), (99, 34, 177, 241), (13, 99, 241, 139), (241, 177, 69, 178), (139, 241, 178, 54), (176, 44, 118, 242), (69, 176, 242, 179), (242, 118, 18, 137), (179, 242, 137, 53), (178, 69, 179, 243), (54, 178, 243, 138), (243, 179, 53, 136), (138, 243, 136, 22), (98, 13, 139, 244), (33, 98, 244, 181), (244, 139, 54, 180), (181, 244, 180, 70), (97, 33, 181, 245), (0, 97, 245, 89), (245, 181, 70, 182), (89, 245, 182, 29), (180, 54, 138, 246), (70, 180, 246, 183), (246, 138, 22, 141), (183, 246, 141, 55), (182, 70, 183, 247), (29, 182, 247, 90), (247, 183, 55, 140), (90, 247, 140, 11), (137, 18, 116, 248), (53, 137, 248, 185), (248, 116, 43, 184), (185, 248, 184, 71), (136, 53, 185, 249), (22, 136, 249, 142), (249, 185, 71, 186), (142, 249, 186, 56), (184, 43, 117, 250), (71, 184, 250, 187), (250, 117, 8, 123), (187, 250, 123, 46), (186, 71, 187, 251), (56, 186, 251, 143), (251, 187, 46, 122), (143, 251, 122, 19), (141, 22, 142, 252), (55, 141, 252, 189), (252, 142, 56, 188), (189, 252, 188, 72), (140, 55, 189, 253), (11, 140, 253, 91), (253, 189, 72, 190), (91, 253, 190, 30), (188, 56, 143, 254), (72, 188, 254, 191), (254, 143, 19, 120), (191, 254, 120, 45), (190, 72, 191, 255), (30, 190, 255, 92), (255, 191, 45, 121), (92, 255, 121, 5), (115, 7, 107, 256), (42, 115, 256, 193), (256, 107, 38, 192), (193, 256, 192, 73), (114, 42, 193, 257), (17, 114, 257, 147), (257, 193, 73, 194), (147, 257, 194, 58), (192, 38, 106, 258), (73, 192, 258, 195), (258, 106, 15, 145), (195, 258, 145, 57), (194, 73, 195, 259), (58, 194, 259, 146), (259, 195, 57, 144), (146, 259, 144, 23), (112, 17, 147, 260), (41, 112, 260, 197), (260, 147, 58, 196), (197, 260, 196, 74), (113, 41, 197, 261), (8, 113, 261, 125), (261, 197, 74, 198), (125, 261, 198, 47), (196, 58, 146, 262), (74, 196, 262, 199), (262, 146, 23, 149), (199, 262, 149, 59), (198, 74, 199, 263), (47, 198, 263, 124), (263, 199, 59, 148), (124, 263, 148, 20), (145, 15, 105, 264), (57, 145, 264, 201), (264, 105, 37, 200), (201, 264, 200, 75), (144, 57, 201, 265), (23, 144, 265, 150), (265, 201, 75, 202), (150, 265, 202, 60), (200, 37, 104, 266), (75, 200, 266, 203), (266, 104, 2, 85), (203, 266, 85, 27), (202, 75, 203, 267), (60, 202, 267, 151), (267, 203, 27, 86), (151, 267, 86, 10), (149, 23, 150, 268), (59, 149, 268, 205), (268, 150, 60, 204), (205, 268, 204, 76), (148, 59, 205, 269), (20, 148, 269, 126), (269, 205, 76, 206), (126, 269, 206, 48), (204, 60, 151, 270), (76, 204, 270, 207), (270, 151, 10, 87), (207, 270, 87, 28), (206, 76, 207, 271), (48, 206, 271, 127), (271, 207, 28, 88), (127, 271, 88, 4), (123, 8, 125, 272), (46, 123, 272, 209), (272, 125, 47, 208), (209, 272, 208, 77), (122, 46, 209, 273), (19, 122, 273, 155), (273, 209, 77, 210), (155, 273, 210, 62), (208, 47, 124, 274), (77, 208, 274, 211), (274, 124, 20, 152), (211, 274, 152, 61), (210, 77, 211, 275), (62, 210, 275, 154), (275, 211, 61, 153), (154, 275, 153, 24), (120, 19, 155, 276), (45, 120, 276, 213), (276, 155, 62, 212), (213, 276, 212, 78), (121, 45, 213, 277), (5, 121, 277, 95), (277, 213, 78, 214), (95, 277, 214, 32), (212, 62, 154, 278), (78, 212, 278, 215), (278, 154, 24, 156), (215, 278, 156, 63), (214, 78, 215, 279), (32, 214, 279, 96), (279, 215, 63, 157), (96, 279, 157, 12), (152, 20, 126, 280), (61, 152, 280, 217), (280, 126, 48, 216), (217, 280, 216, 79), (153, 61, 217, 281), (24, 153, 281, 158), (281, 217, 79, 218), (158, 281, 218, 64), (216, 48, 127, 282), (79, 216, 282, 219), (282, 127, 4, 84), (219, 282, 84, 26), (218, 79, 219, 283), (64, 218, 283, 159), (283, 219, 26, 83), (159, 283, 83, 9), (156, 24, 158, 284), (63, 156, 284, 221), (284, 158, 64, 220), (221, 284, 220, 80), (157, 63, 221, 285), (12, 157, 285, 94), (285, 221, 80, 222), (94, 285, 222, 31), (220, 64, 159, 286), (80, 220, 286, 223), (286, 159, 9, 82), (223, 286, 82, 25), (222, 80, 223, 287), (31, 222, 287, 93), (287, 223, 25, 81), (93, 287, 81, 1), (483, 288, 495, 574), (288, 352, 551, 495), (545, 353, 288, 483), (353, 496, 352, 288), (352, 289, 494, 551), (289, 416, 567, 494), (496, 355, 289, 352), (355, 512, 416, 289), (482, 290, 353, 545), (290, 354, 496, 353), (564, 418, 290, 482), (418, 513, 354, 290), (354, 291, 355, 496), (291, 417, 512, 355), (513, 419, 291, 354), (419, 552, 417, 291), (416, 292, 493, 567), (292, 356, 550, 493), (512, 357, 292, 416), (357, 497, 356, 292), (356, 293, 492, 550), (293, 448, 572, 492), (497, 359, 293, 356), (359, 528, 448, 293), (417, 294, 357, 512), (294, 358, 497, 357), (552, 422, 294, 417), (422, 515, 358, 294), (358, 295, 359, 497), (295, 449, 528, 359), (515, 423, 295, 358), (423, 556, 449, 295), (480, 296, 418, 564), (296, 360, 513, 418), (544, 361, 296, 480), (361, 498, 360, 296), (360, 297, 419, 513), (297, 421, 552, 419), (498, 363, 297, 360), (363, 514, 421, 297), (481, 298, 361, 544), (298, 362, 498, 361), (571, 454, 298, 481), (454, 531, 362, 298), (362, 299, 363, 498), (299, 420, 514, 363), (531, 455, 299, 362), (455, 557, 420, 299), (421, 300, 422, 552), (300, 364, 515, 422), (514, 365, 300, 421), (365, 499, 364, 300), (364, 301, 423, 515), (301, 451, 556, 423), (499, 367, 301, 364), (367, 529, 451, 301), (420, 302, 365, 514), (302, 366, 499, 365), (557, 453, 302, 420), (453, 530, 366, 302), (366, 303, 367, 499), (303, 450, 529, 367), (530, 452, 303, 366), (452, 568, 450, 303), (448, 304, 488, 572), (304, 368, 548, 488), (528, 369, 304, 448), (369, 500, 368, 304), (368, 305, 489, 548), (305, 424, 566, 489), (500, 371, 305, 368), (371, 516, 424, 305), (449, 306, 369, 528), (306, 370, 500, 369), (556, 427, 306, 449), (427, 517, 370, 306), (370, 307, 371, 500), (307, 425, 516, 371), (517, 426, 307, 370), (426, 553, 425, 307), (424, 308, 490, 566), (308, 372, 549, 490), (516, 373, 308, 424), (373, 501, 372, 308), (372, 309, 491, 549), (309, 471, 3, 491), (501, 375, 309, 372), (375, 539, 471, 309), (425, 310, 373, 516), (310, 374, 501, 373), (553, 431, 310, 425), (431, 519, 374, 310), (374, 311, 375, 501), (311, 470, 539, 375), (519, 430, 311, 374), (430, 561, 470, 311), (451, 312, 427, 556), (312, 376, 517, 427), (529, 377, 312, 451), (377, 502, 376, 312), (376, 313, 426, 517), (313, 429, 553, 426), (502, 379, 313, 376), (379, 518, 429, 313), (450, 314, 377, 529), (314, 378, 502, 377), (568, 462, 314, 450), (462, 535, 378, 314), (378, 315, 379, 502), (315, 428, 518, 379), (535, 463, 315, 378), (463, 559, 428, 315), (429, 316, 431, 553), (316, 380, 519, 431), (518, 381, 316, 429), (381, 503, 380, 316), (380, 317, 430, 519), (317, 469, 561, 430), (503, 383, 317, 380), (383, 538, 469, 317), (428, 318, 381, 518), (318, 382, 503, 381), (559, 461, 318, 428), (461, 534, 382, 318), (382, 319, 383, 503), (319, 468, 538, 383), (534, 460, 319, 382), (460, 569, 468, 319), (484, 320, 454, 571), (320, 384, 531, 454), (546, 385, 320, 484), (385, 504, 384, 320), (384, 321, 455, 531), (321, 432, 557, 455), (504, 387, 321, 384), (387, 520, 432, 321), (485, 322, 385, 546), (322, 386, 504, 385), (565, 435, 322, 485), (435, 521, 386, 322), (386, 323, 387, 504), (323, 433, 520, 387), (521, 434, 323, 386), (434, 554, 433, 323), (432, 324, 453, 557), (324, 388, 530, 453), (520, 389, 324, 432), (389, 505, 388, 324), (388, 325, 452, 530), (325, 458, 568, 452), (505, 391, 325, 388), (391, 533, 458, 325), (433, 326, 389, 520), (326, 390, 505, 389), (554, 439, 326, 433), (439, 523, 390, 326), (390, 327, 391, 505), (327, 459, 533, 391), (523, 438, 327, 390), (438, 558, 459, 327), (486, 328, 435, 565), (328, 392, 521, 435), (547, 393, 328, 486), (393, 506, 392, 328), (392, 329, 434, 521), (329, 437, 554, 434), (506, 395, 329, 392), (395, 522, 437, 329), (487, 330, 393, 547), (330, 394, 506, 393), (575, 479, 330, 487), (479, 543, 394, 330), (394, 331, 395, 506), (331, 436, 522, 395), (543, 478, 331, 394), (478, 563, 436, 331), (437, 332, 439, 554), (332, 396, 523, 439), (522, 397, 332, 437), (397, 507, 396, 332), (396, 333, 438, 523), (333, 457, 558, 438), (507, 399, 333, 396), (399, 532, 457, 333), (436, 334, 397, 522), (334, 398, 507, 397), (563, 477, 334, 436), (477, 542, 398, 334), (398, 335, 399, 507), (335, 456, 532, 399), (542, 476, 335, 398), (476, 570, 456, 335), (458, 336, 462, 568), (336, 400, 535, 462), (533, 401, 336, 458), (401, 508, 400, 336), (400, 337, 463, 535), (337, 440, 559, 463), (508, 403, 337, 400), (403, 524, 440, 337), (459, 338, 401, 533), (338, 402, 508, 401), (558, 442, 338, 459), (442, 525, 402, 338), (402, 339, 403, 508), (339, 441, 524, 403), (525, 443, 339, 402), (443, 555, 441, 339), (440, 340, 461, 559), (340, 404, 534, 461), (524, 405, 340, 440), (405, 509, 404, 340), (404, 341, 460, 534), (341, 464, 569, 460), (509, 407, 341, 404), (407, 536, 464, 341), (441, 342, 405, 524), (342, 406, 509, 405), (555, 447, 342, 441), (447, 527, 406, 342), (406, 343, 407, 509), (343, 465, 536, 407), (527, 446, 343, 406), (446, 560, 465, 343), (457, 344, 442, 558), (344, 408, 525, 442), (532, 409, 344, 457), (409, 510, 408, 344), (408, 345, 443, 525), (345, 445, 555, 443), (510, 411, 345, 408), (411, 526, 445, 345), (456, 346, 409, 532), (346, 410, 510, 409), (570, 472, 346, 456), (472, 540, 410, 346), (410, 347, 411, 510), (347, 444, 526, 411), (540, 473, 347, 410), (473, 562, 444, 347), (445, 348, 447, 555), (348, 412, 527, 447), (526, 413, 348, 445), (413, 511, 412, 348), (412, 349, 446, 527), (349, 466, 560, 446), (511, 415, 349, 412), (415, 537, 466, 349), (444, 350, 413, 526), (350, 414, 511, 413), (562, 474, 350, 444), (474, 541, 414, 350), (414, 351, 415, 511), (351, 467, 537, 415), (541, 475, 351, 414), (475, 573, 467, 351), (488, 548, 577, 576), (572, 488, 576, 578), (548, 489, 579, 577), (489, 566, 580, 579), (490, 549, 582, 581), (566, 490, 581, 580), (549, 491, 3, 582), (550, 492, 584, 585), (492, 572, 578, 584), (493, 550, 585, 586), (567, 493, 586, 587), (551, 494, 588, 589), (494, 567, 587, 588), (495, 551, 589, 590), (574, 495, 590, 591), (787, 592, 799, 879), (592, 656, 855, 799), (849, 657, 592, 787), (657, 800, 656, 592), (656, 593, 798, 855), (593, 720, 871, 798), (800, 659, 593, 656), (659, 816, 720, 593), (786, 594, 657, 849), (594, 658, 800, 657), (868, 722, 594, 786), (722, 817, 658, 594), (658, 595, 659, 800), (595, 721, 816, 659), (817, 723, 595, 658), (723, 856, 721, 595), (720, 596, 797, 871), (596, 660, 854, 797), (816, 661, 596, 720), (661, 801, 660, 596), (660, 597, 796, 854), (597, 752, 876, 796), (801, 663, 597, 660), (663, 832, 752, 597), (721, 598, 661, 816), (598, 662, 801, 661), (856, 726, 598, 721), (726, 819, 662, 598), (662, 599, 663, 801), (599, 753, 832, 663), (819, 727, 599, 662), (727, 860, 753, 599), (784, 600, 722, 868), (600, 664, 817, 722), (848, 665, 600, 784), (665, 802, 664, 600), (664, 601, 723, 817), (601, 725, 856, 723), (802, 667, 601, 664), (667, 818, 725, 601), (785, 602, 665, 848), (602, 666, 802, 665), (875, 758, 602, 785), (758, 835, 666, 602), (666, 603, 667, 802), (603, 724, 818, 667), (835, 759, 603, 666), (759, 861, 724, 603), (725, 604, 726, 856), (604, 668, 819, 726), (818, 669, 604, 725), (669, 803, 668, 604), (668, 605, 727, 819), (605, 755, 860, 727), (803, 671, 605, 668), (671, 833, 755, 605), (724, 606, 669, 818), (606, 670, 803, 669), (861, 757, 606, 724), (757, 834, 670, 606), (670, 607, 671, 803), (607, 754, 833, 671), (834, 756, 607, 670), (756, 872, 754, 607), (752, 608, 792, 876), (608, 672, 852, 792), (832, 673, 608, 752), (673, 804, 672, 608), (672, 609, 793, 852), (609, 728, 870, 793), (804, 675, 609, 672), (675, 820, 728, 609), (753, 610, 673, 832), (610, 674, 804, 673), (860, 731, 610, 753), (731, 821, 674, 610), (674, 611, 675, 804), (611, 729, 820, 675), (821, 730, 611, 674), (730, 857, 729, 611), (728, 612, 794, 870), (612, 676, 853, 794), (820, 677, 612, 728), (677, 805, 676, 612), (676, 613, 795, 853), (613, 775, 878, 795), (805, 679, 613, 676), (679, 843, 775, 613), (729, 614, 677, 820), (614, 678, 805, 677), (857, 735, 614, 729), (735, 823, 678, 614), (678, 615, 679, 805), (615, 774, 843, 679), (823, 734, 615, 678), (734, 865, 774, 615), (755, 616, 731, 860), (616, 680, 821, 731), (833, 681, 616, 755), (681, 806, 680, 616), (680, 617, 730, 821), (617, 733, 857, 730), (806, 683, 617, 680), (683, 822, 733, 617), (754, 618, 681, 833), (618, 682, 806, 681), (872, 766, 618, 754), (766, 839, 682, 618), (682, 619, 683, 806), (619, 732, 822, 683), (839, 767, 619, 682), (767, 863, 732, 619), (733, 620, 735, 857), (620, 684, 823, 735), (822, 685, 620, 733), (685, 807, 684, 620), (684, 621, 734, 823), (621, 773, 865, 734), (807, 687, 621, 684), (687, 842, 773, 621), (732, 622, 685, 822), (622, 686, 807, 685), (863, 765, 622, 732), (765, 838, 686, 622), (686, 623, 687, 807), (623, 772, 842, 687), (838, 764, 623, 686), (764, 873, 772, 623), (788, 624, 758, 875), (624, 688, 835, 758), (850, 689, 624, 788), (689, 808, 688, 624), (688, 625, 759, 835), (625, 736, 861, 759), (808, 691, 625, 688), (691, 824, 736, 625), (789, 626, 689, 850), (626, 690, 808, 689), (869, 739, 626, 789), (739, 825, 690, 626), (690, 627, 691, 808), (627, 737, 824, 691), (825, 738, 627, 690), (738, 858, 737, 627), (736, 628, 757, 861), (628, 692, 834, 757), (824, 693, 628, 736), (693, 809, 692, 628), (692, 629, 756, 834), (629, 762, 872, 756), (809, 695, 629, 692), (695, 837, 762, 629), (737, 630, 693, 824), (630, 694, 809, 693), (858, 743, 630, 737), (743, 827, 694, 630), (694, 631, 695, 809), (631, 763, 837, 695), (827, 742, 631, 694), (742, 862, 763, 631), (790, 632, 739, 869), (632, 696, 825, 739), (851, 697, 632, 790), (697, 810, 696, 632), (696, 633, 738, 825), (633, 741, 858, 738), (810, 699, 633, 696), (699, 826, 741, 633), (791, 634, 697, 851), (634, 698, 810, 697), (3, 783, 634, 791), (783, 847, 698, 634), (698, 635, 699, 810), (635, 740, 826, 699), (847, 782, 635, 698), (782, 867, 740, 635), (741, 636, 743, 858), (636, 700, 827, 743), (826, 701, 636, 741), (701, 811, 700, 636), (700, 637, 742, 827), (637, 761, 862, 742), (811, 703, 637, 700), (703, 836, 761, 637), (740, 638, 701, 826), (638, 702, 811, 701), (867, 781, 638, 740), (781, 846, 702, 638), (702, 639, 703, 811), (639, 760, 836, 703), (846, 780, 639, 702), (780, 874, 760, 639), (762, 640, 766, 872), (640, 704, 839, 766), (837, 705, 640, 762), (705, 812, 704, 640), (704, 641, 767, 839), (641, 744, 863, 767), (812, 707, 641, 704), (707, 828, 744, 641), (763, 642, 705, 837), (642, 706, 812, 705), (862, 746, 642, 763), (746, 829, 706, 642), (706, 643, 707, 812), (643, 745, 828, 707), (829, 747, 643, 706), (747, 859, 745, 643), (744, 644, 765, 863), (644, 708, 838, 765), (828, 709, 644, 744), (709, 813, 708, 644), (708, 645, 764, 838), (645, 768, 873, 764), (813, 711, 645, 708), (711, 840, 768, 645), (745, 646, 709, 828), (646, 710, 813, 709), (859, 751, 646, 745), (751, 831, 710, 646), (710, 647, 711, 813), (647, 769, 840, 711), (831, 750, 647, 710), (750, 864, 769, 647), (761, 648, 746, 862), (648, 712, 829, 746), (836, 713, 648, 761), (713, 814, 712, 648), (712, 649, 747, 829), (649, 749, 859, 747), (814, 715, 649, 712), (715, 830, 749, 649), (760, 650, 713, 836), (650, 714, 814, 713), (874, 776, 650, 760), (776, 844, 714, 650), (714, 651, 715, 814), (651, 748, 830, 715), (844, 777, 651, 714), (777, 866, 748, 651), (749, 652, 751, 859), (652, 716, 831, 751), (830, 717, 652, 749), (717, 815, 716, 652), (716, 653, 750, 831), (653, 770, 864, 750), (815, 719, 653, 716), (719, 841, 770, 653), (748, 654, 717, 830), (654, 718, 815, 717), (866, 778, 654, 748), (778, 845, 718, 654), (718, 655, 719, 815), (655, 771, 841, 719), (845, 779, 655, 718), (779, 877, 771, 655), (464, 536, 881, 880), (569, 464, 880, 882), (536, 465, 883, 881), (465, 560, 884, 883), (466, 537, 886, 885), (560, 466, 885, 884), (537, 467, 887, 886), (467, 573, 888, 887), (538, 468, 889, 890), (468, 569, 882, 889), (469, 538, 890, 891), (561, 469, 891, 892), (539, 470, 893, 894), (470, 561, 892, 893), (471, 539, 894, 895), (3, 471, 895), (997, 1121, 1005, 899), (931, 1058, 1121, 997), (1121, 1057, 935, 1005), (1058, 961, 1057, 1121), (998, 1122, 1058, 931), (910, 1028, 1122, 998), (1122, 1059, 961, 1058), (1028, 946, 1059, 1122), (1057, 1123, 1006, 935), (961, 1060, 1123, 1057), (1123, 1026, 912, 1006), (1060, 945, 1026, 1123), (1059, 1124, 1060, 961), (946, 1027, 1124, 1059), (1124, 1025, 945, 1060), (1027, 917, 1025, 1124), (999, 1125, 1028, 910), (932, 1062, 1125, 999), (1125, 1061, 946, 1028), (1062, 962, 1061, 1125), (1000, 1126, 1062, 932), (902, 1016, 1126, 1000), (1126, 1063, 962, 1062), (1016, 940, 1063, 1126), (1061, 1127, 1027, 946), (962, 1064, 1127, 1061), (1127, 1029, 917, 1027), (1064, 947, 1029, 1127), (1063, 1128, 1064, 962), (940, 1015, 1128, 1063), (1128, 1030, 947, 1064), (1015, 914, 1030, 1128), (1026, 1129, 1007, 912), (945, 1066, 1129, 1026), (1129, 1065, 936, 1007), (1066, 963, 1065, 1129), (1025, 1130, 1066, 945), (917, 1031, 1130, 1025), (1130, 1067, 963, 1066), (1031, 948, 1067, 1130), (1065, 1131, 1008, 936), (963, 1068, 1131, 1065), (1131, 1012, 903, 1008), (1068, 938, 1012, 1131), (1067, 1132, 1068, 963), (948, 1032, 1132, 1067), (1132, 1011, 938, 1068), (1032, 913, 1011, 1132), (1029, 1133, 1031, 917), (947, 1070, 1133, 1029), (1133, 1069, 948, 1031), (1070, 964, 1069, 1133), (1030, 1134, 1070, 947), (914, 1013, 1134, 1030), (1134, 1071, 964, 1070), (1013, 939, 1071, 1134), (1069, 1135, 1032, 948), (964, 1072, 1135, 1069), (1135, 1009, 913, 1032), (1072, 937, 1009, 1135), (1071, 1136, 1072, 964), (939, 1014, 1136, 1071), (1136, 1010, 937, 1072), (1014, 904, 1010, 1136), (996, 1137, 1016, 902), (930, 1074, 1137, 996), (1137, 1073, 940, 1016), (1074, 965, 1073, 1137), (995, 1138, 1074, 930), (909, 1036, 1138, 995), (1138, 1075, 965, 1074), (1036, 950, 1075, 1138), (1073, 1139, 1015, 940), (965, 1076, 1139, 1073), (1139, 1034, 914, 1015), (1076, 949, 1034, 1139), (1075, 1140, 1076, 965), (950, 1035, 1140, 1075), (1140, 1033, 949, 1076), (1035, 918, 1033, 1140), (994, 1141, 1036, 909), (929, 1078, 1141, 994), (1141, 1077, 950, 1036), (1078, 966, 1077, 1141), (993, 1142, 1078, 929), (896, 985, 1142, 993), (1142, 1079, 966, 1078), (985, 925, 1079, 1142), (1077, 1143, 1035, 950), (966, 1080, 1143, 1077), (1143, 1038, 918, 1035), (1080, 951, 1038, 1143), (1079, 1144, 1080, 966), (925, 986, 1144, 1079), (1144, 1037, 951, 1080), (986, 907, 1037, 1144), (1034, 1145, 1013, 914), (949, 1082, 1145, 1034), (1145, 1081, 939, 1013), (1082, 967, 1081, 1145), (1033, 1146, 1082, 949), (918, 1039, 1146, 1033), (1146, 1083, 967, 1082), (1039, 952, 1083, 1146), (1081, 1147, 1014, 939), (967, 1084, 1147, 1081), (1147, 1020, 904, 1014), (1084, 942, 1020, 1147), (1083, 1148, 1084, 967), (952, 1040, 1148, 1083), (1148, 1019, 942, 1084), (1040, 915, 1019, 1148), (1038, 1149, 1039, 918), (951, 1086, 1149, 1038), (1149, 1085, 952, 1039), (1086, 968, 1085, 1149), (1037, 1150, 1086, 951), (907, 987, 1150, 1037), (1150, 1087, 968, 1086), (987, 926, 1087, 1150), (1085, 1151, 1040, 952), (968, 1088, 1151, 1085), (1151, 1017, 915, 1040), (1088, 941, 1017, 1151), (1087, 1152, 1088, 968), (926, 988, 1152, 1087), (1152, 1018, 941, 1088), (988, 901, 1018, 1152), (1012, 1153, 1004, 903), (938, 1090, 1153, 1012), (1153, 1089, 934, 1004), (1090, 969, 1089, 1153), (1011, 1154, 1090, 938), (913, 1044, 1154, 1011), (1154, 1091, 969, 1090), (1044, 954, 1091, 1154), (1089, 1155, 1003, 934), (969, 1092, 1155, 1089), (1155, 1042, 911, 1003), (1092, 953, 1042, 1155), (1091, 1156, 1092, 969), (954, 1043, 1156, 1091), (1156, 1041, 953, 1092), (1043, 919, 1041, 1156), (1009, 1157, 1044, 913), (937, 1094, 1157, 1009), (1157, 1093, 954, 1044), (1094, 970, 1093, 1157), (1010, 1158, 1094, 937), (904, 1022, 1158, 1010), (1158, 1095, 970, 1094), (1022, 943, 1095, 1158), (1093, 1159, 1043, 954), (970, 1096, 1159, 1093), (1159, 1046, 919, 1043), (1096, 955, 1046, 1159), (1095, 1160, 1096, 970), (943, 1021, 1160, 1095), (1160, 1045, 955, 1096), (1021, 916, 1045, 1160), (1042, 1161, 1002, 911), (953, 1098, 1161, 1042), (1161, 1097, 933, 1002), (1098, 971, 1097, 1161), (1041, 1162, 1098, 953), (919, 1047, 1162, 1041), (1162, 1099, 971, 1098), (1047, 956, 1099, 1162), (1097, 1163, 1001, 933), (971, 1100, 1163, 1097), (1163, 981, 898, 1001), (1100, 923, 981, 1163), (1099, 1164, 1100, 971), (956, 1048, 1164, 1099), (1164, 982, 923, 1100), (1048, 906, 982, 1164), (1046, 1165, 1047, 919), (955, 1102, 1165, 1046), (1165, 1101, 956, 1047), (1102, 972, 1101, 1165), (1045, 1166, 1102, 955), (916, 1023, 1166, 1045), (1166, 1103, 972, 1102), (1023, 944, 1103, 1166), (1101, 1167, 1048, 956), (972, 1104, 1167, 1101), (1167, 983, 906, 1048), (1104, 924, 983, 1167), (1103, 1168, 1104, 972), (944, 1024, 1168, 1103), (1168, 984, 924, 1104), (1024, 900, 984, 1168), (1020, 1169, 1022, 904), (942, 1106, 1169, 1020), (1169, 1105, 943, 1022), (1106, 973, 1105, 1169), (1019, 1170, 1106, 942), (915, 1052, 1170, 1019), (1170, 1107, 973, 1106), (1052, 958, 1107, 1170), (1105, 1171, 1021, 943), (973, 1108, 1171, 1105), (1171, 1049, 916, 1021), (1108, 957, 1049, 1171), (1107, 1172, 1108, 973), (958, 1051, 1172, 1107), (1172, 1050, 957, 1108), (1051, 920, 1050, 1172), (1017, 1173, 1052, 915), (941, 1110, 1173, 1017), (1173, 1109, 958, 1052), (1110, 974, 1109, 1173), (1018, 1174, 1110, 941), (901, 991, 1174, 1018), (1174, 1111, 974, 1110), (991, 928, 1111, 1174), (1109, 1175, 1051, 958), (974, 1112, 1175, 1109), (1175, 1053, 920, 1051), (1112, 959, 1053, 1175), (1111, 1176, 1112, 974), (928, 992, 1176, 1111), (1176, 1054, 959, 1112), (992, 908, 1054, 1176), (1049, 1177, 1023, 916), (957, 1114, 1177, 1049), (1177, 1113, 944, 1023), (1114, 975, 1113, 1177), (1050, 1178, 1114, 957), (920, 1055, 1178, 1050), (1178, 1115, 975, 1114), (1055, 960, 1115, 1178), (1113, 1179, 1024, 944), (975, 1116, 1179, 1113), (1179, 980, 900, 1024), (1116, 922, 980, 1179), (1115, 1180, 1116, 975), (960, 1056, 1180, 1115), (1180, 979, 922, 1116), (1056, 905, 979, 1180), (1053, 1181, 1055, 920), (959, 1118, 1181, 1053), (1181, 1117, 960, 1055), (1118, 976, 1117, 1181), (1054, 1182, 1118, 959), (908, 990, 1182, 1054), (1182, 1119, 976, 1118), (990, 927, 1119, 1182), (1117, 1183, 1056, 960), (976, 1120, 1183, 1117), (1183, 978, 905, 1056), (1120, 921, 978, 1183), (1119, 1184, 1120, 976), (927, 989, 1184, 1119), (1184, 977, 921, 1120), (989, 897, 977, 1184)])
me_plane.materials.append(mat_material_001)
me_plane.use_remesh_preserve_volume = False
me_plane.use_remesh_preserve_attributes = False
me_plane.use_mirror_vertex_groups = False
me_plane.update()

# ---- objects
ob_object = bpy.data.objects.new('Object', me_plane)
ob_lamp_001 = bpy.data.objects.new('Lamp.001', light_lamp_002)
ob_lamp = bpy.data.objects.new('Lamp', light_lamp)
ob_camera = bpy.data.objects.new('Camera', cam_camera)

# ---- transforms, parenting, visibility, modifiers, constraints
ob_object.location = (0.4268, -1.471, 0.9506)
ob_object.rotation_euler = (1.571, 1.367e-16, 1.367e-16)
ob_object.lock_rotations_4d = False
ob_object.empty_display_type = 'ARROWS'
ob_object.lineart.crease_threshold = 0.0
ob_lamp_001.location = (0.01936, 0.149, -21.32)
ob_lamp_001.rotation_euler = (0.5339, 0.7458, 4.961)
ob_lamp_001.lock_rotations_4d = False
ob_lamp_001.empty_display_type = 'ARROWS'
ob_lamp_001.color = (0.0, 0.0, 0.0, 1.0)
ob_lamp_001.lineart.crease_threshold = 0.0
ob_lamp.location = (-16.6, -9.966, 13.14)
ob_lamp.rotation_euler = (0.6981, 0.8727, 4.682)
ob_lamp.lock_rotations_4d = False
ob_lamp.empty_display_type = 'ARROWS'
ob_lamp.color = (0.0, 0.0, 0.0, 1.0)
ob_lamp.lineart.crease_threshold = 0.0
ob_camera.location = (0.2222, -13.13, 2.814)
ob_camera.rotation_euler = (1.222, 0.0, 0.0)
ob_camera.lock_rotations_4d = False
ob_camera.empty_display_type = 'ARROWS'
ob_camera.color = (0.0, 0.0, 0.0, 0.0)
ob_camera.display_type = 'WIRE'
ob_camera.lineart.crease_threshold = 0.0

# ---- collection membership
col_collection_1.objects.link(ob_object)
col_collection_1.objects.link(ob_lamp_001)
col_collection_1.objects.link(ob_lamp)
col_collection_1.objects.link(ob_camera)

# ---- scene / render settings (as saved in the file)
scene.camera = ob_camera
scene.frame_start = 1; scene.frame_end = 250; scene.frame_set(2)
scene.render.engine = 'BLENDER_EEVEE_NEXT'
scene.render.image_settings.compression = 90
scene.render.resolution_x = 1024
scene.render.resolution_y = 768
scene.render.pixel_aspect_x = 100.0
scene.render.pixel_aspect_y = 100.0
scene.render.fps = 25
scene.render.dither_intensity = 0.0
scene.render.use_compositing = False
scene.render.use_sequencer = False
scene.render.bake_margin = 2
scene.render.bake_bias = 0.0
scene.render.use_stamp_time = False
scene.render.use_stamp_date = False
scene.render.use_stamp_frame = False
scene.render.use_stamp_camera = False
scene.render.use_stamp_scene = False
scene.render.use_stamp_filename = False
scene.render.use_stamp_render_time = False
scene.render.stamp_font_size = 0
scene.cycles.use_denoising = False
scene.cycles.samples = 10
scene.cycles.sampling_pattern = 'TABULATED_SOBOL'
scene.cycles.light_sampling_threshold = 0.0
scene.cycles.use_adaptive_sampling = False
scene.cycles.use_light_tree = False
scene.cycles.blur_glossy = 0.0
scene.cycles.volume_bounces = 1
scene.cycles.pixel_filter_type = 'GAUSSIAN'
scene.cycles.sample_clamp_indirect = 0.0
scene.view_settings.view_transform = 'Raw'
bpy.context.view_layer.update()
